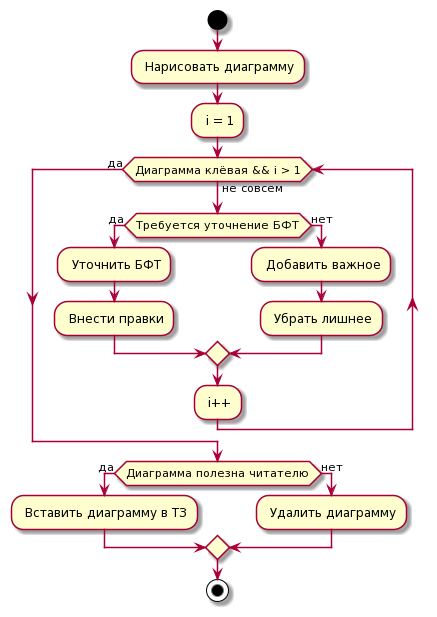

The diagram above was rendered by PlantUML. Its source (embedded in the PNG):
@startuml
start
: Нарисовать диаграмму;
: i = 1;
while (Диаграмма клёвая && i > 1) is (не совсем)
    if (Требуется уточнение БФТ) then (да)
        : Уточнить БФТ;
        : Внести правки;
    else (нет)
        : Добавить важное;
        : Убрать лишнее;
    endif
    : i++;
endwhile (да)
if (Диаграмма полезна читателю) then (да)
    : Вставить диаграмму в ТЗ;
else (нет)
    : Удалить диаграмму;
endif
stop
@enduml